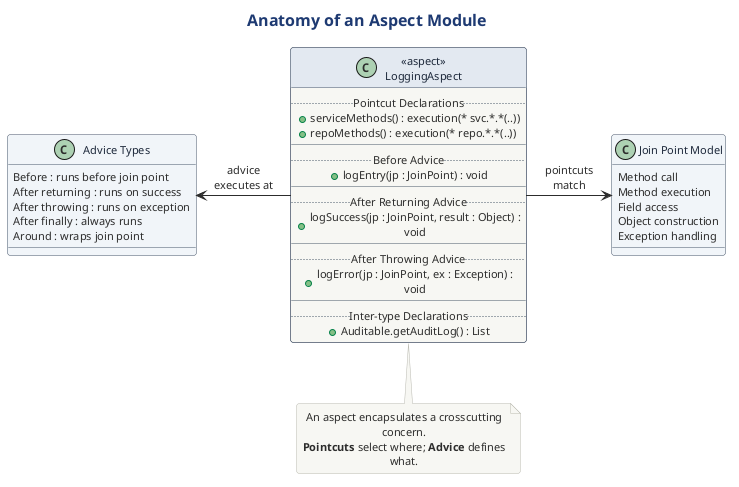

The diagram above was rendered by PlantUML. Its source (embedded in the PNG):
@startuml

skinparam classBackgroundColor #FFFFFF
!include ../../../../../../tooling/styles/plantuml/structural/component-diagram-style.iuml

skinparam classBorderColor #475569
skinparam classFontColor #1E293B
skinparam classHeaderBackgroundColor #E2E8F0

title Anatomy of an Aspect Module

class "<<aspect>>\nLoggingAspect" as aspect {
  .. Pointcut Declarations ..
  + serviceMethods() : execution(* svc.*.*(..))
  + repoMethods() : execution(* repo.*.*(..))
  __
  .. Before Advice ..
  + logEntry(jp : JoinPoint) : void
  __
  .. After Returning Advice ..
  + logSuccess(jp : JoinPoint, result : Object) : void
  __
  .. After Throwing Advice ..
  + logError(jp : JoinPoint, ex : Exception) : void
  __
  .. Inter-type Declarations ..
  + Auditable.getAuditLog() : List
}

class "Join Point Model" as jpm #F0F4F8 {
  Method call
  Method execution
  Field access
  Object construction
  Exception handling
}

class "Advice Types" as adv #F0F4F8 {
  Before : runs before join point
  After returning : runs on success
  After throwing : runs on exception
  After finally : always runs
  Around : wraps join point
}

aspect -right-> jpm : pointcuts\nmatch
aspect -left-> adv : advice\nexecutes at

note bottom of aspect
  An aspect encapsulates a crosscutting concern.
  **Pointcuts** select where; **Advice** defines what.
end note

@enduml